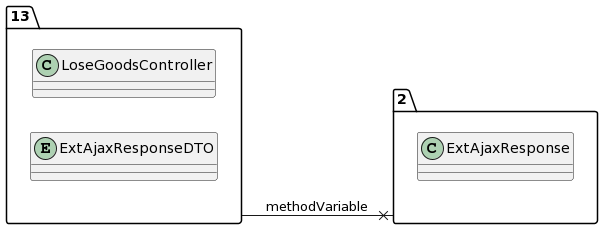

The diagram above was rendered by PlantUML. Its source (embedded in the PNG):
@startuml
allow_mixing
left to right direction
package "13"{
class LoseGoodsController
entity ExtAjaxResponseDTO

}
package "2"{
class ExtAjaxResponse

}
"13" --x "2":methodVariable
@enduml